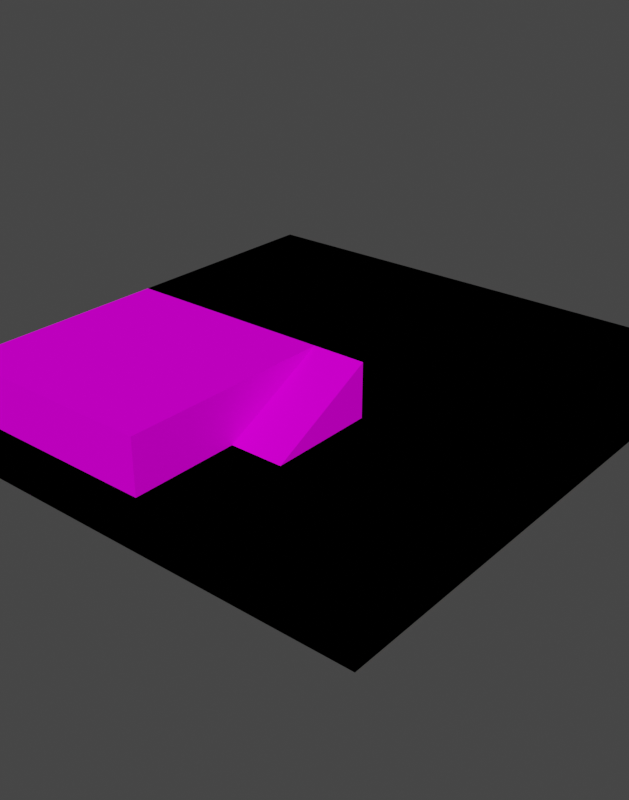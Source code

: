 # Source: blockout.blend  (saved by Blender 3.3.6; exported with 4.5.12 LTS)
import bpy
from mathutils import Matrix  # noqa: F401  (used for matrix-valued properties, if any)

bpy.ops.wm.read_factory_settings(use_empty=True)
scene = bpy.context.scene
scene.name = 'Scene'

# ---- collections
col_collection = bpy.data.collections.new('Collection'); scene.collection.children.link(col_collection)

# ---- images (referenced by path relative to the original .blend; pixels are not part of the script)
import os
ASSET_DIR = os.environ.get("B2B_ASSET_DIR", "")  # directory of the original .blend (textures are referenced by path, not embedded)
HERE = os.path.dirname(os.path.abspath(__file__))  # packed textures are extracted next to this script under _unpacked/

def load_image(name, relpath, width, height, colorspace="sRGB"):
    """Load a texture the original file referenced (path relative to the .blend, or extracted next to this script)."""
    p = next((c for c in (os.path.join(HERE, relpath), os.path.join(ASSET_DIR, relpath)) if relpath and os.path.exists(c)), "")
    if p:
        img = bpy.data.images.load(p, check_existing=True)
        img.name = name
    else:  # same state as the original file: an image datablock whose file is absent (Cycles renders it pink)
        img = bpy.data.images.new(name, width, height)
        img.source = "FILE"
        img.filepath = "//" + (relpath or name)
    img.colorspace_settings.name = colorspace
    return img
img_color_pallete_png_001 = load_image('COLOR PALLETE.png.001', 'COLOR PALLETE.png', 1024, 1024, 'sRGB')

# ---- materials (node trees are filled in below, after node groups)
mat_defaultunlitmaterial = bpy.data.materials.new('DefaultUnlitMaterial')

# ---- node groups
ng_auto_smooth = bpy.data.node_groups.new('Auto Smooth', 'GeometryNodeTree')
_s = ng_auto_smooth.interface.new_socket(name='Geometry', in_out='OUTPUT', socket_type='NodeSocketGeometry')
_s = ng_auto_smooth.interface.new_socket(name='Geometry', in_out='INPUT', socket_type='NodeSocketGeometry')
_s = ng_auto_smooth.interface.new_socket(name='Angle', in_out='INPUT', socket_type='NodeSocketFloat')
_s.subtype = 'ANGLE'
_s.min_value = 0.0
_s.max_value = 3.142
ng_auto_smooth.is_modifier = True
_N = ng_auto_smooth.nodes; _L = ng_auto_smooth.links
n0 = _N.new('NodeGroupOutput'); n0.name = 'Group Output'; n0.location = (480, -100)
n1 = _N.new('NodeGroupInput'); n1.name = 'Group Input'; n1.location = (-420, -300)
n2 = _N.new('NodeGroupInput'); n2.name = 'Group Input.001'; n2.location = (-60, -100)
n3 = _N.new('GeometryNodeSetShadeSmooth'); n3.name = 'Set Shade Smooth'; n3.location = (120, -100)
n3.domain = 'EDGE'
n4 = _N.new('GeometryNodeSetShadeSmooth'); n4.name = 'Set Shade Smooth.001'; n4.location = (300, -100)
n5 = _N.new('GeometryNodeInputMeshEdgeAngle'); n5.name = 'Edge Angle'; n5.location = (-420, -220)
n6 = _N.new('GeometryNodeInputEdgeSmooth'); n6.name = 'Is Edge Smooth'; n6.location = (-60, -160)
n7 = _N.new('GeometryNodeInputShadeSmooth'); n7.name = 'Is Face Smooth'; n7.location = (-240, -340)
n8 = _N.new('FunctionNodeBooleanMath'); n8.name = 'Boolean Math'; n8.location = (-60, -220)
n9 = _N.new('FunctionNodeCompare'); n9.name = 'Compare'; n9.location = (-240, -180)
n9.operation = 'LESS_EQUAL'
_L.new(n5.outputs[0], n9.inputs[0])
_L.new(n4.outputs[0], n0.inputs[0])
_L.new(n1.outputs[1], n9.inputs[1])
_L.new(n9.outputs[0], n8.inputs[0])
_L.new(n7.outputs[0], n8.inputs[1])
_L.new(n2.outputs[0], n3.inputs[0])
_L.new(n6.outputs[0], n3.inputs[1])
_L.new(n3.outputs[0], n4.inputs[0])
_L.new(n8.outputs[0], n3.inputs[2])
n0.is_active_output = True

# ---- material node trees
mat_defaultunlitmaterial.use_nodes = True; mat_defaultunlitmaterial.node_tree.nodes.clear()
_N = mat_defaultunlitmaterial.node_tree.nodes; _L = mat_defaultunlitmaterial.node_tree.links
n0 = _N.new('ShaderNodeOutputMaterial'); n0.name = 'Material Output'; n0.location = (460, 300)
n1 = _N.new('ShaderNodeTexImage'); n1.name = 'Image Texture'; n1.location = (-280, 276)
n1.image = img_color_pallete_png_001
n2 = _N.new('ShaderNodeBsdfDiffuse'); n2.name = 'Diffuse BSDF'; n2.location = (230, 280)
_L.new(n2.outputs[0], n0.inputs[0])
_L.new(n1.outputs[0], n2.inputs[0])
n0.is_active_output = True

# ---- world
world_world = bpy.data.worlds.new('World'); scene.world = world_world
world_world.use_nodes = True; world_world.node_tree.nodes.clear()
_N = world_world.node_tree.nodes; _L = world_world.node_tree.links
n0 = _N.new('ShaderNodeOutputWorld'); n0.name = 'World Output'; n0.location = (300, 300)
n1 = _N.new('ShaderNodeBackground'); n1.name = 'Background'; n1.location = (10, 300)
n1.inputs[0].default_value = (0.05088, 0.05088, 0.05088, 1.0)
_L.new(n1.outputs[0], n0.inputs[0])
n0.is_active_output = True
world_world.color = (0.05088, 0.05088, 0.05088)
world_world.use_sun_shadow = False
world_world.sun_shadow_jitter_overblur = 0.0

# ---- meshes
me_plane_001 = bpy.data.meshes.new('Plane.001')
me_plane_001.from_pydata([(0.0, -8.0, 0.0), (8.0, -8.0, 0.0), (0.0, 0.0, 0.0), (8.0, 0.0, 0.0), (0.0, -8.0, -1.0), (8.0, -8.0, -1.0), (0.0, 0.0, -1.0), (8.0, 0.0, -1.0)], [], [(3, 2, 0, 1), (3, 7, 6, 2), (0, 4, 5, 1), (4, 6, 7, 5), (1, 5, 7, 3), (2, 6, 4, 0)])
me_plane_001.polygons.foreach_set('use_smooth', [True] * 6)
_uv = me_plane_001.uv_layers.new(name='UVMap')
_uv.uv.foreach_set('vector', [0.9253, 0.9497, 0.9253, 0.9546, 0.9253, 0.9546, 0.9253, 0.9497, 0.232, 0.7261, 0.2, 0.7261, 0.2, 0.768, 0.232, 0.768, 0.232, 0.768, 0.2, 0.768, 0.2, 0.7261, 0.232, 0.7261, 0.2, 0.768, 0.2, 0.768, 0.2, 0.7261, 0.2, 0.7261, 0.232, 0.7261, 0.2, 0.7261, 0.2, 0.7261, 0.232, 0.7261, 0.232, 0.768, 0.2, 0.768, 0.2, 0.768, 0.232, 0.768])
me_plane_001.materials.append(mat_defaultunlitmaterial)
me_plane_001.update()
me_plane = bpy.data.meshes.new('Plane')
me_plane.from_pydata([(0.0, -8.0, 0.0), (8.0, -8.0, 0.0), (0.0, 0.0, 0.0), (8.0, 0.0, 0.0), (0.0, -8.0, -1.0), (8.0, -8.0, -1.0), (0.0, 0.0, -1.0), (8.0, 0.0, -1.0), (0.0, -4.0, 0.0), (8.0, -4.0, 0.0), (0.0, -4.0, -1.0), (8.0, -4.0, -1.0), (8.0, -4.0, 1.0), (8.0, 0.0, 1.0), (0.0, 0.0, 1.0), (0.0, -4.0, 1.0)], [], [(9, 3, 13, 12), (10, 6, 7, 11), (3, 7, 6, 2), (0, 4, 5, 1), (9, 11, 7, 3), (8, 10, 4, 0), (2, 6, 10, 8), (1, 5, 11, 9), (4, 10, 11, 5), (0, 1, 9, 8), (15, 12, 13, 14), (3, 2, 14, 13), (2, 8, 15, 14), (8, 9, 12, 15)])
me_plane.polygons.foreach_set('use_smooth', [True] * 14)
_uv = me_plane.uv_layers.new(name='UVMap')
_uv.uv.foreach_set('vector', [0.232, 0.6843, 0.232, 0.6843, 0.2641, 0.6843, 0.2641, 0.6843, 0.2, 0.7261, 0.2, 0.7261, 0.2, 0.6843, 0.2, 0.6843, 0.232, 0.6843, 0.2, 0.6843, 0.2, 0.7261, 0.232, 0.7261, 0.232, 0.7261, 0.2, 0.7261, 0.2, 0.6843, 0.232, 0.6843, 0.232, 0.6843, 0.2, 0.6843, 0.2, 0.6843, 0.232, 0.6843, 0.232, 0.7261, 0.2, 0.7261, 0.2, 0.7261, 0.232, 0.7261, 0.232, 0.7261, 0.2, 0.7261, 0.2, 0.7261, 0.232, 0.7261, 0.232, 0.6843, 0.2, 0.6843, 0.2, 0.6843, 0.232, 0.6843, 0.2, 0.7261, 0.2, 0.7261, 0.2, 0.6843, 0.2, 0.6843, 0.9253, 0.9497, 0.9253, 0.9449, 0.9253, 0.9449, 0.9253, 0.9497, 0.9316, 0.9497, 0.9316, 0.9449, 0.9316, 0.9449, 0.9316, 0.9497, 0.232, 0.6843, 0.232, 0.7261, 0.2641, 0.7261, 0.2641, 0.6843, 0.232, 0.7261, 0.232, 0.7261, 0.2641, 0.7261, 0.2641, 0.7261, 0.232, 0.7261, 0.232, 0.6843, 0.2641, 0.6843, 0.2641, 0.7261])
me_plane.materials.append(mat_defaultunlitmaterial)
me_plane.update()
me_cube_007 = bpy.data.meshes.new('Cube.007')
me_cube_007.from_pydata([(-0.2, -8.0, 0.0), (-0.2, -8.0, 4.0), (-0.2, 0.0, 0.0), (-0.2, 0.0, 4.0), (0.2, -8.0, 0.0), (0.2, -8.0, 4.0), (0.2, 0.0, 0.0), (0.2, 0.0, 4.0), (0.2, -2.578, 0.0), (0.2, -5.422, 0.0), (-0.2, -5.422, 0.0), (-0.2, -2.578, 0.0), (-0.2, -5.422, 3.49), (-0.2, -2.578, 3.49), (0.2, -5.422, 3.49), (0.2, -2.578, 3.49)], [], [(2, 11, 13, 12, 10, 0, 1, 3), (7, 3, 1, 5), (7, 6, 2, 3), (6, 7, 5, 4, 9, 14, 15, 8), (4, 0, 10, 9), (11, 2, 6, 8), (0, 4, 5, 1), (11, 8, 15, 13), (9, 10, 12, 14), (13, 15, 14, 12)])
me_cube_007.polygons.foreach_set('use_smooth', [True] * 10)
_uv = me_cube_007.uv_layers.new(name='UVMap')
_uv.uv.foreach_set('vector', [0.2704, 0.6857, 0.2704, 0.6741, 0.3038, 0.6741, 0.3038, 0.6613, 0.2704, 0.6613, 0.2704, 0.6497, 0.3087, 0.6497, 0.3087, 0.6857, 0.9442, 0.9702, 0.9442, 0.9702, 0.9442, 0.9177, 0.9442, 0.9177, 0.263, 0.6857, 0.2246, 0.6857, 0.2246, 0.6857, 0.263, 0.6857, 0.2704, 0.6857, 0.3087, 0.6857, 0.3087, 0.6497, 0.2704, 0.6497, 0.2704, 0.6613, 0.3038, 0.6613, 0.3038, 0.6741, 0.2704, 0.6741, 0.2246, 0.6497, 0.2246, 0.6497, 0.2246, 0.6613, 0.2246, 0.6613, 0.2246, 0.6741, 0.2246, 0.6857, 0.2246, 0.6857, 0.2246, 0.6741, 0.2246, 0.6497, 0.2246, 0.6497, 0.263, 0.6497, 0.263, 0.6497, 0.2246, 0.6741, 0.2246, 0.6741, 0.2581, 0.6741, 0.2581, 0.6741, 0.2246, 0.6613, 0.2246, 0.6613, 0.2581, 0.6613, 0.2581, 0.6613, 0.2581, 0.6741, 0.2581, 0.6741, 0.2581, 0.6613, 0.2581, 0.6613])
me_cube_007.materials.append(mat_defaultunlitmaterial)
me_cube_007.update()
me_plane_002 = bpy.data.meshes.new('Plane.002')
me_plane_002.from_pydata([(0.0, -8.0, 0.0), (8.0, -8.0, 0.0), (0.0, 0.0, 0.0), (8.0, 0.0, 0.0), (0.0, -8.0, -1.0), (8.0, -8.0, -1.0), (0.0, 0.0, -1.0), (8.0, 0.0, -1.0), (0.0, -4.0, 0.0), (8.0, -4.0, 0.0), (0.0, -4.0, -1.0), (8.0, -4.0, -1.0), (8.0, -4.0, 1.0), (8.0, 0.0, 1.0), (0.0, 0.0, 1.0), (0.0, -4.0, 1.0), (3.0, -4.0, 0.0), (5.0, -4.0, 0.0), (5.0, -4.0, 1.0), (3.0, -4.0, 1.0), (3.0, -6.0, 0.0), (5.0, -6.0, 0.0)], [], [(9, 3, 13, 12), (10, 6, 7, 11), (3, 7, 6, 2), (0, 4, 5, 1), (9, 11, 7, 3), (8, 10, 4, 0), (2, 6, 10, 8), (1, 5, 11, 9), (4, 10, 11, 5), (0, 1, 9, 8), (15, 12, 13, 14), (3, 2, 14, 13), (2, 8, 15, 14), (8, 9, 12, 15), (16, 19, 18, 17), (17, 18, 21), (16, 17, 21, 20), (19, 16, 20), (18, 19, 20, 21)])
me_plane_002.polygons.foreach_set('use_smooth', [True] * 19)
_uv = me_plane_002.uv_layers.new(name='UVMap')
_uv.uv.foreach_set('vector', [0.232, 0.6424, 0.232, 0.6424, 0.2641, 0.6424, 0.2641, 0.6424, 0.2, 0.6843, 0.2, 0.6843, 0.2, 0.6424, 0.2, 0.6424, 0.232, 0.6424, 0.2, 0.6424, 0.2, 0.6843, 0.232, 0.6843, 0.232, 0.6843, 0.2, 0.6843, 0.2, 0.6424, 0.232, 0.6424, 0.232, 0.6424, 0.2, 0.6424, 0.2, 0.6424, 0.232, 0.6424, 0.232, 0.6843, 0.2, 0.6843, 0.2, 0.6843, 0.232, 0.6843, 0.232, 0.6843, 0.2, 0.6843, 0.2, 0.6843, 0.232, 0.6843, 0.232, 0.6424, 0.2, 0.6424, 0.2, 0.6424, 0.232, 0.6424, 0.2, 0.6843, 0.2, 0.6843, 0.2, 0.6424, 0.2, 0.6424, 0.9253, 0.9449, 0.9253, 0.94, 0.9253, 0.94, 0.9253, 0.9449, 0.9316, 0.9449, 0.9316, 0.94, 0.9316, 0.94, 0.9316, 0.9449, 0.232, 0.6424, 0.232, 0.6843, 0.2641, 0.6843, 0.2641, 0.6424, 0.232, 0.6843, 0.232, 0.6843, 0.2641, 0.6843, 0.2641, 0.6843, 0.232, 0.6843, 0.232, 0.6424, 0.2641, 0.6424, 0.2641, 0.6843, 0.232, 0.6686, 0.2641, 0.6686, 0.2641, 0.6581, 0.232, 0.6581, 0.232, 0.6581, 0.2641, 0.6581, 0.232, 0.6581, 0.232, 0.6686, 0.232, 0.6581, 0.232, 0.6581, 0.232, 0.6686, 0.2641, 0.6686, 0.232, 0.6686, 0.232, 0.6686, 0.4425, 0.6536, 0.4425, 0.7475, 0.3784, 0.7475, 0.3784, 0.6536])
me_plane_002.materials.append(mat_defaultunlitmaterial)
me_plane_002.update()
me_cube_001 = bpy.data.meshes.new('Cube.001')
me_cube_001.from_pydata([(-0.2, -8.0, 0.0), (-0.2, -8.0, 4.0), (-0.2, 0.0, 0.0), (-0.2, 0.0, 4.0), (0.2, -8.0, 0.0), (0.2, -8.0, 4.0), (0.2, 0.0, 0.0), (0.2, 0.0, 4.0)], [], [(7, 3, 1, 5), (7, 6, 2, 3), (0, 4, 5, 1), (0, 2, 6, 4), (4, 6, 7, 5), (0, 1, 3, 2)])
me_cube_001.polygons.foreach_set('use_smooth', [True] * 6)
_uv = me_cube_001.uv_layers.new(name='UVMap')
_uv.uv.foreach_set('vector', [0.9442, 0.9622, 0.9442, 0.9622, 0.9442, 0.9097, 0.9442, 0.9097, 0.263, 0.7217, 0.2246, 0.7217, 0.2246, 0.7217, 0.263, 0.7217, 0.2246, 0.6857, 0.2246, 0.6857, 0.263, 0.6857, 0.263, 0.6857, 0.2246, 0.6857, 0.2246, 0.7217, 0.2246, 0.7217, 0.2246, 0.6857, 0.2704, 0.6857, 0.2704, 0.7217, 0.3087, 0.7217, 0.3087, 0.6857, 0.2704, 0.6857, 0.3087, 0.6857, 0.3087, 0.7217, 0.2704, 0.7217])
me_cube_001.materials.append(mat_defaultunlitmaterial)
me_cube_001.update()
me_plane_003 = bpy.data.meshes.new('Plane.003')
me_plane_003.from_pydata([(8.0, -8.0, 0.0), (0.0, 0.0, 0.0), (8.0, 0.0, 0.0), (8.0, -8.0, -1.0), (0.0, 0.0, -1.0), (8.0, 0.0, -1.0), (0.0, -8.0, 0.0), (8.0, -4.0, 0.0), (8.0, -4.0, -1.0), (8.0, -4.0, 1.0), (8.0, 0.0, 1.0), (0.0, 0.0, 1.0), (4.0, -4.0, -1.0), (4.0, -4.0, 0.0), (4.0, -4.0, 1.0), (0.0, -8.0, -1.0), (4.0, -8.0, 0.0), (4.0, -8.0, -1.0), (4.0, -8.0, 1.0), (0.0, -8.0, 1.0)], [], [(7, 2, 10, 9), (4, 5, 8, 12), (2, 5, 4, 1), (16, 18, 19, 6), (7, 8, 5, 2), (0, 16, 17, 3), (16, 6, 15, 17), (0, 3, 8, 7), (3, 12, 8), (0, 7, 13), (14, 9, 10, 11), (2, 1, 11, 10), (6, 19, 11, 1), (13, 7, 9, 14), (14, 11, 19, 18), (0, 13, 16), (6, 1, 4, 15), (3, 17, 12), (4, 12, 17, 15), (13, 14, 18, 16)])
me_plane_003.polygons.foreach_set('use_smooth', [True] * 20)
_uv = me_plane_003.uv_layers.new(name='UVMap')
_uv.uv.foreach_set('vector', [0.232, 0.6006, 0.232, 0.6006, 0.2641, 0.6006, 0.2641, 0.6006, 0.2, 0.6424, 0.2, 0.6006, 0.2, 0.6006, 0.2, 0.6215, 0.232, 0.6006, 0.2, 0.6006, 0.2, 0.6424, 0.232, 0.6424, 0.232, 0.6215, 0.2641, 0.6215, 0.2641, 0.6424, 0.232, 0.6424, 0.232, 0.6006, 0.2, 0.6006, 0.2, 0.6006, 0.232, 0.6006, 0.232, 0.6006, 0.232, 0.6215, 0.2, 0.6215, 0.2, 0.6006, 0.232, 0.6215, 0.232, 0.6424, 0.2, 0.6424, 0.2, 0.6215, 0.232, 0.6006, 0.2, 0.6006, 0.2, 0.6006, 0.232, 0.6006, 0.2, 0.6006, 0.2, 0.6215, 0.2, 0.6006, 0.9253, 0.9352, 0.9253, 0.9352, 0.9253, 0.9376, 0.9316, 0.9376, 0.9316, 0.9352, 0.9316, 0.9352, 0.9316, 0.94, 0.232, 0.6006, 0.232, 0.6424, 0.2641, 0.6424, 0.2641, 0.6006, 0.232, 0.6424, 0.2641, 0.6424, 0.2641, 0.6424, 0.232, 0.6424, 0.232, 0.6215, 0.232, 0.6006, 0.2641, 0.6006, 0.2641, 0.6215, 0.9316, 0.9376, 0.9316, 0.94, 0.9316, 0.94, 0.9316, 0.9376, 0.9253, 0.9352, 0.9253, 0.9376, 0.9253, 0.9376, 0.232, 0.6424, 0.232, 0.6424, 0.2, 0.6424, 0.2, 0.6424, 0.2, 0.6006, 0.2, 0.6215, 0.2, 0.6215, 0.2, 0.6424, 0.2, 0.6215, 0.2, 0.6215, 0.2, 0.6424, 0.232, 0.6215, 0.2641, 0.6215, 0.2641, 0.6215, 0.232, 0.6215])
me_plane_003.materials.append(mat_defaultunlitmaterial)
me_plane_003.update()

# ---- objects
ob_floor_flat = bpy.data.objects.new('Floor_Flat', me_plane_001)
ob_floor_ledge = bpy.data.objects.new('Floor_Ledge', me_plane)
ob_door_01 = bpy.data.objects.new('Door_01', me_cube_007)
ob_floor_steps = bpy.data.objects.new('Floor_Steps', me_plane_002)
ob_wall = bpy.data.objects.new('Wall', me_cube_001)
ob_floor_corner = bpy.data.objects.new('Floor_Corner', me_plane_003)

# ---- transforms, parenting, visibility, modifiers, constraints
ob_floor_flat.location = (0.0, 0.0, 0.0)
_m = ob_floor_flat.modifiers.new('Auto Smooth', 'NODES')
_m.node_group = ng_auto_smooth
_gi = [s.identifier for s in ng_auto_smooth.interface.items_tree if s.item_type == 'SOCKET' and s.in_out == 'INPUT']
_m[_gi[1]] = 0.5236  # Angle
ob_floor_ledge.location = (0.0, 0.0, 0.0)
_m = ob_floor_ledge.modifiers.new('Auto Smooth', 'NODES')
_m.node_group = ng_auto_smooth
_gi = [s.identifier for s in ng_auto_smooth.interface.items_tree if s.item_type == 'SOCKET' and s.in_out == 'INPUT']
_m[_gi[1]] = 0.5236  # Angle
ob_door_01.location = (0.0, 0.0, 0.0)
ob_door_01.rotation_euler = (0.0, -0.0, 1.571)
ob_door_01.hide_render = True
_m = ob_door_01.modifiers.new('Triangulate', 'TRIANGULATE')
_m = ob_door_01.modifiers.new('Auto Smooth', 'NODES')
_m.node_group = ng_auto_smooth
_gi = [s.identifier for s in ng_auto_smooth.interface.items_tree if s.item_type == 'SOCKET' and s.in_out == 'INPUT']
_m[_gi[1]] = 0.5236  # Angle
ob_floor_steps.location = (0.0, 0.0, 0.0)
_m = ob_floor_steps.modifiers.new('Auto Smooth', 'NODES')
_m.node_group = ng_auto_smooth
_gi = [s.identifier for s in ng_auto_smooth.interface.items_tree if s.item_type == 'SOCKET' and s.in_out == 'INPUT']
_m[_gi[1]] = 0.5236  # Angle
ob_wall.location = (0.0, 0.0, 0.0)
ob_wall.rotation_euler = (0.0, -0.0, 1.571)
ob_wall.hide_render = True
_m = ob_wall.modifiers.new('Triangulate', 'TRIANGULATE')
_m = ob_wall.modifiers.new('Auto Smooth', 'NODES')
_m.node_group = ng_auto_smooth
_gi = [s.identifier for s in ng_auto_smooth.interface.items_tree if s.item_type == 'SOCKET' and s.in_out == 'INPUT']
_m[_gi[1]] = 0.5236  # Angle
ob_floor_corner.location = (0.0, 0.0, 0.0)
_m = ob_floor_corner.modifiers.new('Auto Smooth', 'NODES')
_m.node_group = ng_auto_smooth
_gi = [s.identifier for s in ng_auto_smooth.interface.items_tree if s.item_type == 'SOCKET' and s.in_out == 'INPUT']
_m[_gi[1]] = 0.5236  # Angle

# ---- collection membership
col_collection.objects.link(ob_floor_flat)
col_collection.objects.link(ob_floor_ledge)
col_collection.objects.link(ob_door_01)
col_collection.objects.link(ob_floor_steps)
col_collection.objects.link(ob_wall)
col_collection.objects.link(ob_floor_corner)

# ---- scene / render settings (as saved in the file)
scene.frame_start = 1; scene.frame_end = 250; scene.frame_set(0)
scene.render.engine = 'CYCLES'
scene.render.resolution_x = 1100
scene.render.resolution_y = 1400
scene.render.fps = 30
scene.cycles.time_limit = 30.0
scene.cycles.sampling_pattern = 'TABULATED_SOBOL'
scene.cycles.use_light_tree = False
scene.cycles.caustics_reflective = False
scene.cycles.caustics_refractive = False
scene.cycles.max_bounces = 3
scene.cycles.diffuse_bounces = 1
scene.cycles.glossy_bounces = 1
scene.cycles.transmission_bounces = 3
scene.cycles.volume_bounces = 1
scene.cycles.transparent_max_bounces = 3
scene.view_settings.look = 'High Contrast'
scene.view_settings.view_transform = 'Filmic'
bpy.context.view_layer.update()

# ---- added for rendering (the .blend has no active camera and no usable light): camera, sun
cam_auto = bpy.data.cameras.new('AutoCamera')
cam_auto.lens = 50.0
cam_auto.sensor_width = 36.0
cam_auto.clip_end = 1000.0
ob_auto_camera = bpy.data.objects.new('AutoCamera', cam_auto)
scene.collection.objects.link(ob_auto_camera)
ob_auto_camera.location = (14.63, -16.756, 8.50402)
ob_auto_camera.rotation_euler = (1.09748, -7.21219e-08, 0.694738)
scene.camera = ob_auto_camera
light_auto_sun = bpy.data.lights.new('AutoSun', 'SUN')
light_auto_sun.energy = 3.0
light_auto_sun.angle = 0.0523599
ob_auto_sun = bpy.data.objects.new('AutoSun', light_auto_sun)
scene.collection.objects.link(ob_auto_sun)
ob_auto_sun.rotation_euler = (0.872665, 0.174533, 0.523599)
bpy.context.view_layer.update()
